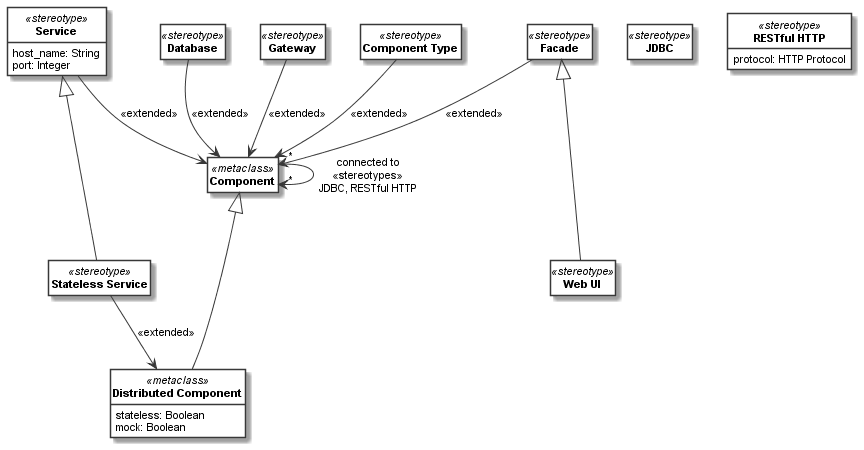

The diagram above was rendered by PlantUML. Its source (embedded in the PNG):
@startuml
skinparam monochrome true
skinparam ClassBackgroundColor White
hide empty members
hide circle
skinparam defaultFontName Arial
skinparam defaultFontSize 11
class "<b>Component</b>" as __1_Component <<metaclass>> 
class "<b>Distributed Component</b>" as __2_Distributed_Component <<metaclass>> {
stateless: Boolean
mock: Boolean
}

class "<b>Stateless Service</b>" as __3_Stateless_Service <<stereotype>> 
class "<b>Service</b>" as __4_Service <<stereotype>> {
host_name: String
port: Integer
}

class "<b>Component Type</b>" as __5_Component_Type <<stereotype>> 
class "<b>Database</b>" as __6_Database <<stereotype>> 
class "<b>Facade</b>" as __7_Facade <<stereotype>> 
class "<b>Web UI</b>" as __8_Web_UI <<stereotype>> 
class "<b>Gateway</b>" as __9_Gateway <<stereotype>> 
class "<b>JDBC</b>" as __10_JDBC <<stereotype>> 
class "<b>RESTful HTTP</b>" as __11_RESTful_HTTP <<stereotype>> {
protocol: HTTP Protocol
}

__1_Component <|--- __2_Distributed_Component
__4_Service <|--- __3_Stateless_Service
__7_Facade <|--- __8_Web_UI
__1_Component " * "  -->  " * " __1_Component: "connected to\n<<stereotypes>>\nJDBC, RESTful HTTP" 
__3_Stateless_Service --> __2_Distributed_Component: "<<extended>>"
__4_Service --> __1_Component: "<<extended>>"
__5_Component_Type --> __1_Component: "<<extended>>"
__6_Database --> __1_Component: "<<extended>>"
__7_Facade --> __1_Component: "<<extended>>"
__9_Gateway --> __1_Component: "<<extended>>"
@enduml